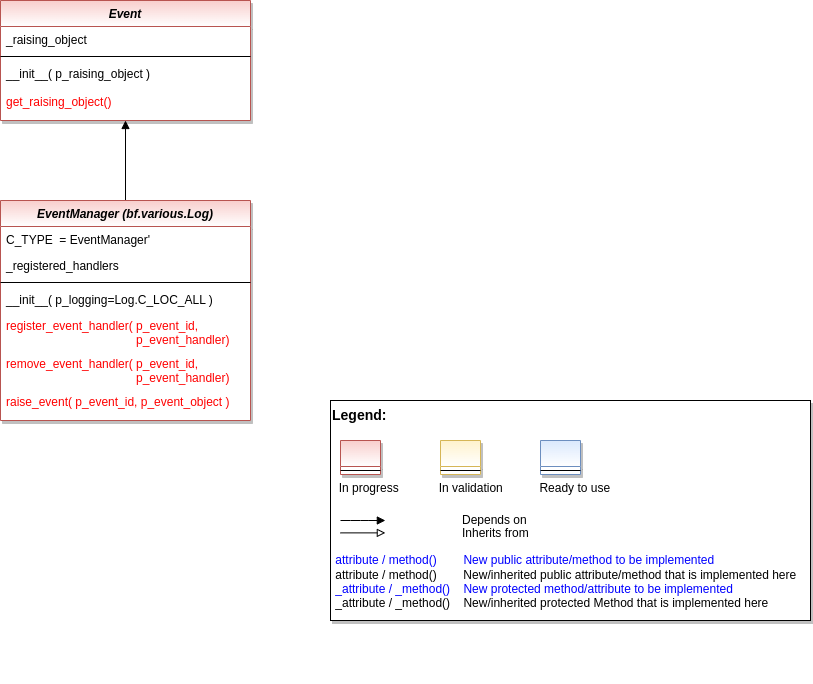

The diagram above was exported from draw.io. Its source (the exported page's mxGraphModel, read from the mxfile embedded in the PNG):
<mxGraphModel dx="2856" dy="5937" grid="1" gridSize="10" guides="1" tooltips="1" connect="1" arrows="1" fold="1" page="1" pageScale="1" pageWidth="1654" pageHeight="2336" math="0" shadow="0">
  <root>
    <mxCell id="WIyWlLk6GJQsqaUBKTNV-0" />
    <mxCell id="WIyWlLk6GJQsqaUBKTNV-1" parent="WIyWlLk6GJQsqaUBKTNV-0" />
    <mxCell id="z0QvJ6B_BdvuQfe3Sqzu-27" style="edgeStyle=orthogonalEdgeStyle;rounded=0;orthogonalLoop=1;jettySize=auto;html=1;entryX=0.5;entryY=1;entryDx=0;entryDy=0;endArrow=block;endFill=1;" parent="WIyWlLk6GJQsqaUBKTNV-1" source="z0QvJ6B_BdvuQfe3Sqzu-0" target="z0QvJ6B_BdvuQfe3Sqzu-7" edge="1">
      <mxGeometry relative="1" as="geometry" />
    </mxCell>
    <mxCell id="z0QvJ6B_BdvuQfe3Sqzu-0" value="EventManager (bf.various.Log)" style="swimlane;fontStyle=3;align=center;verticalAlign=top;childLayout=stackLayout;horizontal=1;startSize=26;horizontalStack=0;resizeParent=1;resizeLast=0;collapsible=1;marginBottom=0;rounded=0;shadow=1;strokeWidth=1;fillColor=#f8cecc;strokeColor=#b85450;swimlaneFillColor=#ffffff;gradientColor=#ffffff;" parent="WIyWlLk6GJQsqaUBKTNV-1" vertex="1">
      <mxGeometry x="30" y="-4440" width="250" height="220" as="geometry">
        <mxRectangle x="230" y="140" width="160" height="26" as="alternateBounds" />
      </mxGeometry>
    </mxCell>
    <mxCell id="uN8EfFtjCuL5TaRSR3ci-2" value="C_TYPE  = EventManager'" style="text;align=left;verticalAlign=top;spacingLeft=4;spacingRight=4;overflow=hidden;rotatable=0;points=[[0,0.5],[1,0.5]];portConstraint=eastwest;" parent="z0QvJ6B_BdvuQfe3Sqzu-0" vertex="1">
      <mxGeometry y="26" width="250" height="26" as="geometry" />
    </mxCell>
    <mxCell id="z0QvJ6B_BdvuQfe3Sqzu-6" value="_registered_handlers" style="text;align=left;verticalAlign=top;spacingLeft=4;spacingRight=4;overflow=hidden;rotatable=0;points=[[0,0.5],[1,0.5]];portConstraint=eastwest;" parent="z0QvJ6B_BdvuQfe3Sqzu-0" vertex="1">
      <mxGeometry y="52" width="250" height="26" as="geometry" />
    </mxCell>
    <mxCell id="z0QvJ6B_BdvuQfe3Sqzu-2" value="" style="line;html=1;strokeWidth=1;align=left;verticalAlign=middle;spacingTop=-1;spacingLeft=3;spacingRight=3;rotatable=0;labelPosition=right;points=[];portConstraint=eastwest;" parent="z0QvJ6B_BdvuQfe3Sqzu-0" vertex="1">
      <mxGeometry y="78" width="250" height="8" as="geometry" />
    </mxCell>
    <mxCell id="z0QvJ6B_BdvuQfe3Sqzu-3" value="__init__( p_logging=Log.C_LOC_ALL )" style="text;align=left;verticalAlign=top;spacingLeft=4;spacingRight=4;overflow=hidden;rotatable=0;points=[[0,0.5],[1,0.5]];portConstraint=eastwest;" parent="z0QvJ6B_BdvuQfe3Sqzu-0" vertex="1">
      <mxGeometry y="86" width="250" height="26" as="geometry" />
    </mxCell>
    <mxCell id="JJ_rUqsewif_ezE3_vzO-0" value="register_event_handler( p_event_id, &#10;                                       p_event_handler)" style="text;align=left;verticalAlign=top;spacingLeft=4;spacingRight=4;overflow=hidden;rotatable=0;points=[[0,0.5],[1,0.5]];portConstraint=eastwest;fontColor=#FF0000;" parent="z0QvJ6B_BdvuQfe3Sqzu-0" vertex="1">
      <mxGeometry y="112" width="250" height="38" as="geometry" />
    </mxCell>
    <mxCell id="PWZTiU88JxqgWNmD20kx-0" value="remove_event_handler( p_event_id, &#10;                                       p_event_handler)" style="text;align=left;verticalAlign=top;spacingLeft=4;spacingRight=4;overflow=hidden;rotatable=0;points=[[0,0.5],[1,0.5]];portConstraint=eastwest;fontColor=#FF0000;" vertex="1" parent="z0QvJ6B_BdvuQfe3Sqzu-0">
      <mxGeometry y="150" width="250" height="38" as="geometry" />
    </mxCell>
    <mxCell id="PWZTiU88JxqgWNmD20kx-1" value="raise_event( p_event_id, p_event_object )" style="text;align=left;verticalAlign=top;spacingLeft=4;spacingRight=4;overflow=hidden;rotatable=0;points=[[0,0.5],[1,0.5]];portConstraint=eastwest;fontColor=#FF0000;" vertex="1" parent="z0QvJ6B_BdvuQfe3Sqzu-0">
      <mxGeometry y="188" width="250" height="32" as="geometry" />
    </mxCell>
    <mxCell id="z0QvJ6B_BdvuQfe3Sqzu-7" value="Event" style="swimlane;fontStyle=3;align=center;verticalAlign=top;childLayout=stackLayout;horizontal=1;startSize=26;horizontalStack=0;resizeParent=1;resizeLast=0;collapsible=1;marginBottom=0;rounded=0;shadow=1;strokeWidth=1;fillColor=#f8cecc;strokeColor=#b85450;glass=0;swimlaneFillColor=#ffffff;gradientColor=#ffffff;" parent="WIyWlLk6GJQsqaUBKTNV-1" vertex="1">
      <mxGeometry x="30" y="-4640" width="250" height="120" as="geometry">
        <mxRectangle x="230" y="140" width="160" height="26" as="alternateBounds" />
      </mxGeometry>
    </mxCell>
    <mxCell id="z0QvJ6B_BdvuQfe3Sqzu-9" value="_raising_object" style="text;align=left;verticalAlign=top;spacingLeft=4;spacingRight=4;overflow=hidden;rotatable=0;points=[[0,0.5],[1,0.5]];portConstraint=eastwest;" parent="z0QvJ6B_BdvuQfe3Sqzu-7" vertex="1">
      <mxGeometry y="26" width="250" height="26" as="geometry" />
    </mxCell>
    <mxCell id="z0QvJ6B_BdvuQfe3Sqzu-10" value="" style="line;html=1;strokeWidth=1;align=left;verticalAlign=middle;spacingTop=-1;spacingLeft=3;spacingRight=3;rotatable=0;labelPosition=right;points=[];portConstraint=eastwest;" parent="z0QvJ6B_BdvuQfe3Sqzu-7" vertex="1">
      <mxGeometry y="52" width="250" height="8" as="geometry" />
    </mxCell>
    <mxCell id="z0QvJ6B_BdvuQfe3Sqzu-11" value="__init__( p_raising_object )" style="text;align=left;verticalAlign=top;spacingLeft=4;spacingRight=4;overflow=hidden;rotatable=0;points=[[0,0.5],[1,0.5]];portConstraint=eastwest;" parent="z0QvJ6B_BdvuQfe3Sqzu-7" vertex="1">
      <mxGeometry y="60" width="250" height="28" as="geometry" />
    </mxCell>
    <mxCell id="J-QqGGnJOPUjVu77Mp3g-0" value="get_raising_object()" style="text;align=left;verticalAlign=top;spacingLeft=4;spacingRight=4;overflow=hidden;rotatable=0;points=[[0,0.5],[1,0.5]];portConstraint=eastwest;fontColor=#FF0000;" parent="z0QvJ6B_BdvuQfe3Sqzu-7" vertex="1">
      <mxGeometry y="88" width="250" height="26" as="geometry" />
    </mxCell>
    <mxCell id="HHrvhmsQsyEggMaAUGNa-10" value="" style="group" parent="WIyWlLk6GJQsqaUBKTNV-1" vertex="1" connectable="0">
      <mxGeometry x="360" y="-4240" width="480" height="220" as="geometry" />
    </mxCell>
    <mxCell id="HHrvhmsQsyEggMaAUGNa-11" value="&lt;font color=&quot;#000000&quot; size=&quot;1&quot;&gt;&lt;b style=&quot;font-size: 14px&quot;&gt;Legend:&lt;br&gt;&lt;/b&gt;&lt;/font&gt;&lt;br&gt;&lt;br&gt;&lt;br&gt;&lt;font color=&quot;#0000ff&quot; style=&quot;font-size: 6px&quot;&gt;&lt;br&gt;&lt;/font&gt;&lt;span style=&quot;color: rgb(0 , 0 , 0)&quot;&gt;&lt;font style=&quot;font-size: 4px&quot;&gt;&amp;nbsp; &amp;nbsp;&lt;/font&gt;&amp;nbsp;In progress&amp;nbsp; &amp;nbsp; &amp;nbsp; &amp;nbsp; &amp;nbsp; &amp;nbsp; In validation&amp;nbsp; &amp;nbsp; &amp;nbsp; &amp;nbsp; &amp;nbsp; &amp;nbsp;Ready to use&lt;/span&gt;&lt;font color=&quot;#000000&quot;&gt;&amp;nbsp;&lt;br&gt;&lt;/font&gt;&lt;font color=&quot;#0000ff&quot;&gt;&lt;br&gt;&lt;br&gt;&lt;br&gt;&lt;br&gt;&amp;nbsp;attribute / method()&amp;nbsp; &amp;nbsp; &amp;nbsp; &amp;nbsp; New public attribute/method to be implemented&lt;/font&gt;&lt;br&gt;&lt;font color=&quot;#000000&quot;&gt;&amp;nbsp;&lt;/font&gt;&lt;font color=&quot;#000000&quot;&gt;attribute / method()&lt;span&gt;&#09;&lt;/span&gt;&amp;nbsp; &amp;nbsp; &amp;nbsp; &amp;nbsp;New/inherited public attribute/method that is implemented here&lt;br&gt;&lt;/font&gt;&lt;font color=&quot;#0000ff&quot;&gt;&amp;nbsp;_attribute /&amp;nbsp;&lt;/font&gt;&lt;font color=&quot;#0000ff&quot;&gt;_method()&amp;nbsp; &amp;nbsp; New protected method/attribute to be implemented&lt;/font&gt;&lt;br&gt;&lt;font color=&quot;#000000&quot;&gt;&amp;nbsp;_attribute / _method()&amp;nbsp; &amp;nbsp; New/inherited protected Method that is implemented here&lt;br&gt;&lt;/font&gt;&lt;font color=&quot;#000000&quot;&gt;&lt;br&gt;&lt;br&gt;&lt;br&gt;&lt;br&gt;&lt;br&gt;&lt;/font&gt;" style="text;html=1;align=left;verticalAlign=top;whiteSpace=wrap;rounded=0;fontColor=#006600;strokeColor=#000000;shadow=1;fillColor=#ffffff;" parent="HHrvhmsQsyEggMaAUGNa-10" vertex="1">
      <mxGeometry width="480" height="220" as="geometry" />
    </mxCell>
    <mxCell id="HHrvhmsQsyEggMaAUGNa-12" value="Depends on" style="endArrow=block;html=1;labelPosition=right;verticalLabelPosition=middle;align=left;verticalAlign=middle;endFill=1;fontSize=12;" parent="HHrvhmsQsyEggMaAUGNa-10" edge="1">
      <mxGeometry x="-1590" y="-2180" width="50" height="50" as="geometry">
        <mxPoint x="9.99969696969697" y="120.00301587301601" as="sourcePoint" />
        <mxPoint x="54.84818181818173" y="120.00301587301601" as="targetPoint" />
        <mxPoint x="98" as="offset" />
        <Array as="points">
          <mxPoint x="30" y="120" />
        </Array>
      </mxGeometry>
    </mxCell>
    <mxCell id="HHrvhmsQsyEggMaAUGNa-13" value="Inherits from" style="endArrow=block;html=1;labelPosition=right;verticalLabelPosition=middle;align=left;verticalAlign=middle;endFill=0;fontSize=12;" parent="HHrvhmsQsyEggMaAUGNa-10" edge="1">
      <mxGeometry x="-1590" y="-2180" width="50" height="50" as="geometry">
        <mxPoint x="9.99969696969697" y="132.3846031746034" as="sourcePoint" />
        <mxPoint x="54.84818181818173" y="132.3846031746034" as="targetPoint" />
        <mxPoint x="98" y="1" as="offset" />
      </mxGeometry>
    </mxCell>
    <mxCell id="HHrvhmsQsyEggMaAUGNa-14" value="" style="swimlane;fontStyle=3;align=center;verticalAlign=top;childLayout=stackLayout;horizontal=1;startSize=26;horizontalStack=0;resizeParent=1;resizeLast=0;collapsible=1;marginBottom=0;rounded=0;shadow=1;strokeWidth=1;fillColor=#f8cecc;strokeColor=#b85450;gradientColor=#ffffff;swimlaneFillColor=#ffffff;" parent="HHrvhmsQsyEggMaAUGNa-10" vertex="1">
      <mxGeometry x="10" y="40" width="40" height="34" as="geometry">
        <mxRectangle x="230" y="140" width="160" height="26" as="alternateBounds" />
      </mxGeometry>
    </mxCell>
    <mxCell id="HHrvhmsQsyEggMaAUGNa-15" value="" style="line;html=1;strokeWidth=1;align=left;verticalAlign=middle;spacingTop=-1;spacingLeft=3;spacingRight=3;rotatable=0;labelPosition=right;points=[];portConstraint=eastwest;" parent="HHrvhmsQsyEggMaAUGNa-14" vertex="1">
      <mxGeometry y="26" width="40" height="8" as="geometry" />
    </mxCell>
    <mxCell id="HHrvhmsQsyEggMaAUGNa-16" value="" style="swimlane;fontStyle=3;align=center;verticalAlign=top;childLayout=stackLayout;horizontal=1;startSize=26;horizontalStack=0;resizeParent=1;resizeLast=0;collapsible=1;marginBottom=0;rounded=0;shadow=1;strokeWidth=1;fillColor=#fff2cc;strokeColor=#d6b656;gradientColor=#ffffff;swimlaneFillColor=#ffffff;" parent="HHrvhmsQsyEggMaAUGNa-10" vertex="1">
      <mxGeometry x="110" y="40" width="40" height="34" as="geometry">
        <mxRectangle x="230" y="140" width="160" height="26" as="alternateBounds" />
      </mxGeometry>
    </mxCell>
    <mxCell id="HHrvhmsQsyEggMaAUGNa-17" value="" style="line;html=1;strokeWidth=1;align=left;verticalAlign=middle;spacingTop=-1;spacingLeft=3;spacingRight=3;rotatable=0;labelPosition=right;points=[];portConstraint=eastwest;" parent="HHrvhmsQsyEggMaAUGNa-16" vertex="1">
      <mxGeometry y="26" width="40" height="8" as="geometry" />
    </mxCell>
    <mxCell id="HHrvhmsQsyEggMaAUGNa-18" value="" style="swimlane;fontStyle=3;align=center;verticalAlign=top;childLayout=stackLayout;horizontal=1;startSize=26;horizontalStack=0;resizeParent=1;resizeLast=0;collapsible=1;marginBottom=0;rounded=0;shadow=1;strokeWidth=1;fillColor=#dae8fc;strokeColor=#6c8ebf;gradientColor=#ffffff;swimlaneFillColor=#ffffff;" parent="HHrvhmsQsyEggMaAUGNa-10" vertex="1">
      <mxGeometry x="210" y="40" width="40" height="34" as="geometry">
        <mxRectangle x="230" y="140" width="160" height="26" as="alternateBounds" />
      </mxGeometry>
    </mxCell>
    <mxCell id="HHrvhmsQsyEggMaAUGNa-19" value="" style="line;html=1;strokeWidth=1;align=left;verticalAlign=middle;spacingTop=-1;spacingLeft=3;spacingRight=3;rotatable=0;labelPosition=right;points=[];portConstraint=eastwest;" parent="HHrvhmsQsyEggMaAUGNa-18" vertex="1">
      <mxGeometry y="26" width="40" height="8" as="geometry" />
    </mxCell>
  </root>
</mxGraphModel>